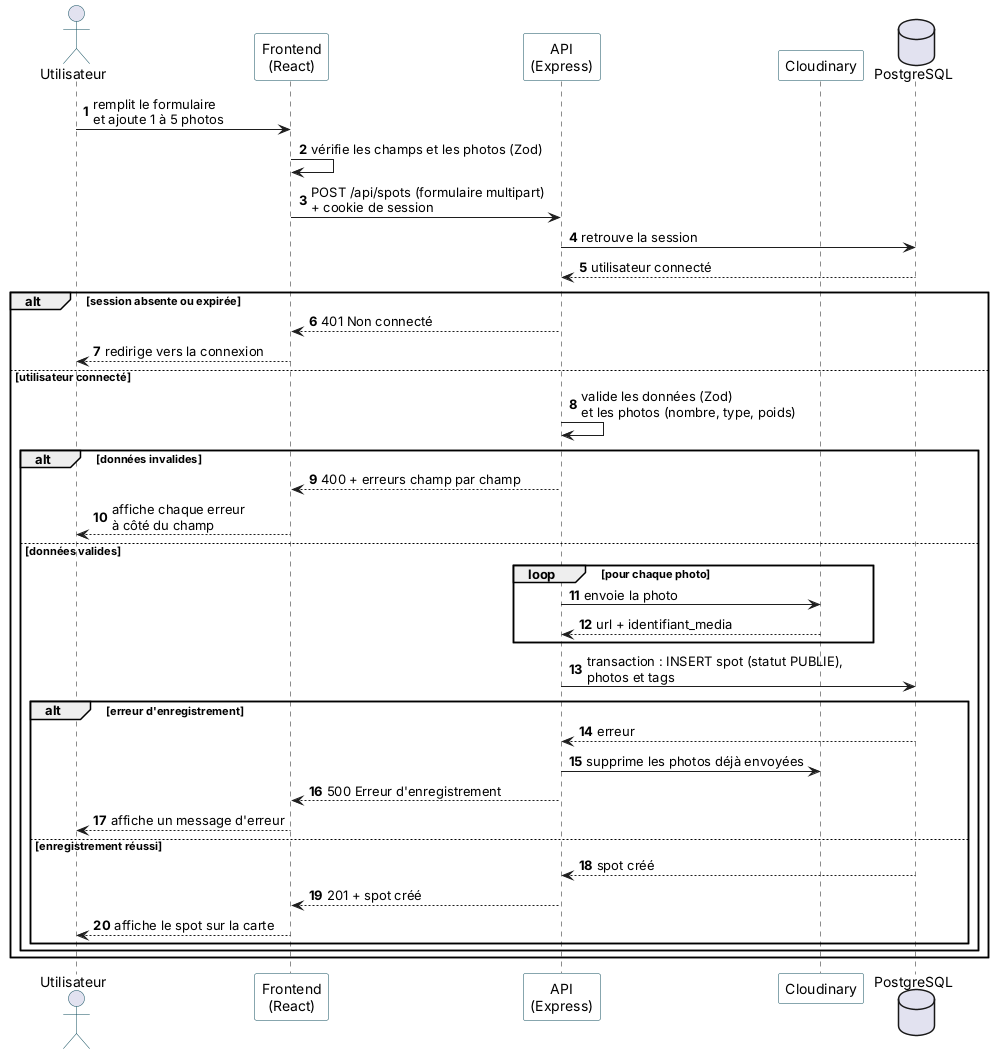

The diagram above was rendered by PlantUML. Its source (embedded in the PNG):
@startuml sequence-creer-spot
' Diagramme de séquence : créer un spot (US-07)
skinparam shadowing false
skinparam defaultFontName Arial
skinparam sequenceMessageAlign left
skinparam ParticipantBorderColor #0F4C5C
skinparam ParticipantBackgroundColor #FFFFFF
skinparam ActorBorderColor #0F4C5C
skinparam ArrowColor #1E1E1E
autonumber

actor "Utilisateur" as U
participant "Frontend\n(React)" as F
participant "API\n(Express)" as A
participant "Cloudinary" as C
database "PostgreSQL" as B

U -> F : remplit le formulaire\net ajoute 1 à 5 photos
F -> F : vérifie les champs et les photos (Zod)
F -> A : POST /api/spots (formulaire multipart)\n+ cookie de session
A -> B : retrouve la session
B --> A : utilisateur connecté

alt session absente ou expirée
  A --> F : 401 Non connecté
  F --> U : redirige vers la connexion
else utilisateur connecté
  A -> A : valide les données (Zod)\net les photos (nombre, type, poids)
  alt données invalides
    A --> F : 400 + erreurs champ par champ
    F --> U : affiche chaque erreur\nà côté du champ
  else données valides
    loop pour chaque photo
      A -> C : envoie la photo
      C --> A : url + identifiant_media
    end
    A -> B : transaction : INSERT spot (statut PUBLIE),\nphotos et tags
    alt erreur d'enregistrement
      B --> A : erreur
      A -> C : supprime les photos déjà envoyées
      A --> F : 500 Erreur d'enregistrement
      F --> U : affiche un message d'erreur
    else enregistrement réussi
      B --> A : spot créé
      A --> F : 201 + spot créé
      F --> U : affiche le spot sur la carte
    end
  end
end
@enduml